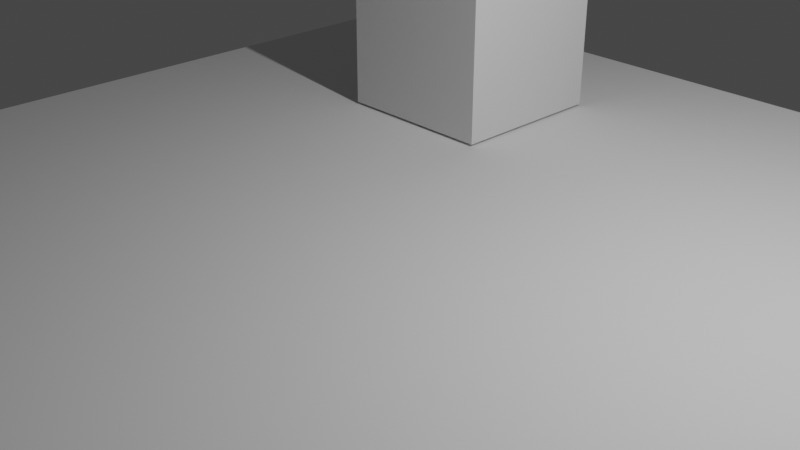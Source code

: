 # Source: Animation.blend  (saved by Blender 3.3.6; exported with 4.5.12 LTS)
import bpy
from mathutils import Matrix  # noqa: F401  (used for matrix-valued properties, if any)

bpy.ops.wm.read_factory_settings(use_empty=True)
scene = bpy.context.scene
scene.name = 'Scene'

# ---- collections
col_collection = bpy.data.collections.new('Collection'); scene.collection.children.link(col_collection)

# ---- materials (node trees are filled in below, after node groups)
mat_material = bpy.data.materials.new('Material')
mat_material.alpha_threshold = 0.0
mat_material.use_transparent_shadow = False
mat_material.roughness = 0.5
mat_material.line_color = (0.0, 0.0, 0.0, 1.0)

# ---- material node trees
mat_material.use_nodes = True; mat_material.node_tree.nodes.clear()
_N = mat_material.node_tree.nodes; _L = mat_material.node_tree.links
n0 = _N.new('ShaderNodeOutputMaterial'); n0.name = 'Material Output'; n0.location = (300, 300)
n1 = _N.new('ShaderNodeBsdfPrincipled'); n1.name = 'Principled BSDF'; n1.location = (10, 300)
n1.distribution = 'GGX'
n1.subsurface_method = 'RANDOM_WALK_SKIN'
n1.inputs[3].default_value = 1.45
n1.inputs[27].default_value = (0.0, 0.0, 0.0, 1.0)
n1.inputs[28].default_value = 1.0
_L.new(n1.outputs[0], n0.inputs[0])
n0.is_active_output = True

# ---- world
world_world = bpy.data.worlds.new('World'); scene.world = world_world
world_world.use_nodes = True; world_world.node_tree.nodes.clear()
_N = world_world.node_tree.nodes; _L = world_world.node_tree.links
n0 = _N.new('ShaderNodeOutputWorld'); n0.name = 'World Output'; n0.location = (300, 300)
n1 = _N.new('ShaderNodeBackground'); n1.name = 'Background'; n1.location = (10, 300)
n1.inputs[0].default_value = (0.05088, 0.05088, 0.05088, 1.0)
_L.new(n1.outputs[0], n0.inputs[0])
n0.is_active_output = True
world_world.color = (0.05088, 0.05088, 0.05088)
world_world.use_sun_shadow = False
world_world.sun_shadow_jitter_overblur = 0.0

# ---- cameras
cam_camera = bpy.data.cameras.new('Camera')
cam_camera.clip_end = 100.0
cam_camera.ortho_scale = 7.314

# ---- lights
light_light = bpy.data.lights.new('Light', 'POINT')
light_light.transmission_factor = 0.0
light_light.energy = 1000.0
light_light.shadow_soft_size = 0.1
light_light.shadow_maximum_resolution = 0.006
light_light.use_absolute_resolution = True

# ---- meshes
me_cube = bpy.data.meshes.new('Cube')
me_cube.from_pydata([(1.0, 1.0, 1.0), (1.0, 1.0, -1.0), (1.0, -1.0, 1.0), (1.0, -1.0, -1.0), (-1.0, 1.0, 1.0), (-1.0, 1.0, -1.0), (-1.0, -1.0, 1.0), (-1.0, -1.0, -1.0)], [], [(0, 4, 6, 2), (3, 2, 6, 7), (7, 6, 4, 5), (5, 1, 3, 7), (1, 0, 2, 3), (5, 4, 0, 1)])
_uv = me_cube.uv_layers.new(name='UVMap')
_uv.uv.foreach_set('vector', [0.625, 0.5, 0.875, 0.5, 0.875, 0.75, 0.625, 0.75, 0.375, 0.75, 0.625, 0.75, 0.625, 1.0, 0.375, 1.0, 0.375, 0.0, 0.625, 0.0, 0.625, 0.25, 0.375, 0.25, 0.125, 0.5, 0.375, 0.5, 0.375, 0.75, 0.125, 0.75, 0.375, 0.5, 0.625, 0.5, 0.625, 0.75, 0.375, 0.75, 0.375, 0.25, 0.625, 0.25, 0.625, 0.5, 0.375, 0.5])
me_cube.materials.append(mat_material)
me_cube.use_mirror_vertex_groups = False
me_cube.update()
me_plane = bpy.data.meshes.new('Plane')
me_plane.from_pydata([(-1.0, -1.0, 0.0), (1.0, -1.0, 0.0), (-1.0, 1.0, 0.0), (1.0, 1.0, 0.0)], [], [(0, 1, 3, 2)])
_uv = me_plane.uv_layers.new(name='UVMap')
_uv.uv.foreach_set('vector', [0.0, 0.0, 1.0, 0.0, 1.0, 1.0, 0.0, 1.0])
me_plane.update()

# ---- objects
ob_cube = bpy.data.objects.new('Cube', me_cube)
ob_light = bpy.data.objects.new('Light', light_light)
ob_camera = bpy.data.objects.new('Camera', cam_camera)
ob_plane = bpy.data.objects.new('Plane', me_plane)

# ---- transforms, parenting, visibility, modifiers, constraints
ob_cube.location = (-1.797, 2.908, 1.031)
ob_cube.lock_rotations_4d = False
ob_cube.empty_display_type = 'ARROWS'
ob_cube.lineart.crease_threshold = 0.0
ob_light.location = (4.076, 1.005, 5.904)
ob_light.rotation_euler = (0.6503, 0.05522, 1.866)
ob_light.lock_rotations_4d = False
ob_light.empty_display_type = 'ARROWS'
ob_light.color = (0.0, 0.0, 0.0, 0.0)
ob_light.lineart.crease_threshold = 0.0
ob_camera.location = (7.359, -6.926, 4.958)
ob_camera.rotation_euler = (1.109, 0.0, 0.8149)
ob_camera.lock_rotations_4d = False
ob_camera.empty_display_type = 'ARROWS'
ob_camera.color = (0.0, 0.0, 0.0, 0.0)
ob_camera.display_type = 'WIRE'
ob_camera.lineart.crease_threshold = 0.0
ob_plane.location = (0.0, 0.0, 0.0)
ob_plane.scale = (5.744, 5.744, 5.744)

# ---- collection membership
col_collection.objects.link(ob_cube)
col_collection.objects.link(ob_light)
col_collection.objects.link(ob_camera)
col_collection.objects.link(ob_plane)

# ---- scene / render settings (as saved in the file)
scene.camera = ob_camera
scene.frame_start = 1; scene.frame_end = 250; scene.frame_set(1)
scene.render.engine = 'BLENDER_EEVEE_NEXT'
scene.cycles.sampling_pattern = 'TABULATED_SOBOL'
scene.cycles.use_light_tree = False
scene.view_settings.view_transform = 'Filmic'
bpy.context.view_layer.update()
